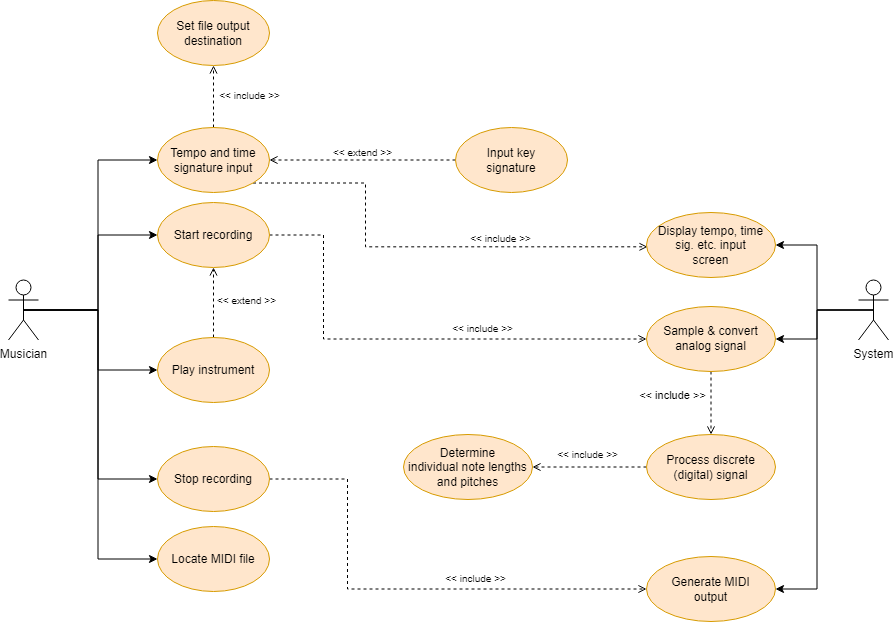

The diagram above was exported from draw.io. Its source (the exported page's mxGraphModel, read from the mxfile embedded in the PNG):
<mxGraphModel dx="1161" dy="1807" grid="0" gridSize="10" guides="1" tooltips="1" connect="1" arrows="1" fold="1" page="1" pageScale="1" pageWidth="827" pageHeight="1169" math="0" shadow="0">
  <root>
    <mxCell id="0" />
    <mxCell id="1" parent="0" />
    <mxCell id="tXxz-nxpBvxrVTTeE6KB-11" style="edgeStyle=orthogonalEdgeStyle;rounded=0;orthogonalLoop=1;jettySize=auto;html=1;exitX=0.5;exitY=0.5;exitDx=0;exitDy=0;exitPerimeter=0;entryX=0;entryY=0.5;entryDx=0;entryDy=0;" parent="1" source="tXxz-nxpBvxrVTTeE6KB-1" target="tXxz-nxpBvxrVTTeE6KB-7" edge="1">
      <mxGeometry relative="1" as="geometry" />
    </mxCell>
    <mxCell id="tXxz-nxpBvxrVTTeE6KB-12" style="edgeStyle=orthogonalEdgeStyle;rounded=0;orthogonalLoop=1;jettySize=auto;html=1;exitX=0.5;exitY=0.5;exitDx=0;exitDy=0;exitPerimeter=0;entryX=0;entryY=0.5;entryDx=0;entryDy=0;" parent="1" source="tXxz-nxpBvxrVTTeE6KB-1" target="tXxz-nxpBvxrVTTeE6KB-4" edge="1">
      <mxGeometry relative="1" as="geometry" />
    </mxCell>
    <mxCell id="tXxz-nxpBvxrVTTeE6KB-13" style="edgeStyle=orthogonalEdgeStyle;rounded=0;orthogonalLoop=1;jettySize=auto;html=1;exitX=0.5;exitY=0.5;exitDx=0;exitDy=0;exitPerimeter=0;entryX=0;entryY=0.5;entryDx=0;entryDy=0;" parent="1" source="tXxz-nxpBvxrVTTeE6KB-1" target="tXxz-nxpBvxrVTTeE6KB-5" edge="1">
      <mxGeometry relative="1" as="geometry" />
    </mxCell>
    <mxCell id="tXxz-nxpBvxrVTTeE6KB-14" style="edgeStyle=orthogonalEdgeStyle;rounded=0;orthogonalLoop=1;jettySize=auto;html=1;exitX=0.5;exitY=0.5;exitDx=0;exitDy=0;exitPerimeter=0;entryX=0;entryY=0.5;entryDx=0;entryDy=0;" parent="1" source="tXxz-nxpBvxrVTTeE6KB-1" target="tXxz-nxpBvxrVTTeE6KB-6" edge="1">
      <mxGeometry relative="1" as="geometry" />
    </mxCell>
    <mxCell id="tXxz-nxpBvxrVTTeE6KB-15" style="edgeStyle=orthogonalEdgeStyle;rounded=0;orthogonalLoop=1;jettySize=auto;html=1;exitX=0.5;exitY=0.5;exitDx=0;exitDy=0;exitPerimeter=0;entryX=0;entryY=0.5;entryDx=0;entryDy=0;" parent="1" source="tXxz-nxpBvxrVTTeE6KB-1" target="tXxz-nxpBvxrVTTeE6KB-8" edge="1">
      <mxGeometry relative="1" as="geometry" />
    </mxCell>
    <mxCell id="tXxz-nxpBvxrVTTeE6KB-1" value="Musician" style="shape=umlActor;verticalLabelPosition=bottom;verticalAlign=top;html=1;outlineConnect=0;" parent="1" vertex="1">
      <mxGeometry x="93" y="160.5" width="30" height="60" as="geometry" />
    </mxCell>
    <mxCell id="tXxz-nxpBvxrVTTeE6KB-41" value="&lt;font style=&quot;font-size: 10px;&quot;&gt;&amp;lt;&amp;lt; include &amp;gt;&amp;gt;&lt;/font&gt;" style="edgeStyle=orthogonalEdgeStyle;rounded=0;orthogonalLoop=1;jettySize=auto;html=1;entryX=0;entryY=0.5;entryDx=0;entryDy=0;dashed=1;endArrow=open;endFill=0;" parent="1" source="tXxz-nxpBvxrVTTeE6KB-4" target="tXxz-nxpBvxrVTTeE6KB-28" edge="1">
      <mxGeometry x="0.3181" y="10" relative="1" as="geometry">
        <Array as="points">
          <mxPoint x="408" y="116" />
          <mxPoint x="408" y="220" />
        </Array>
        <mxPoint y="-1" as="offset" />
      </mxGeometry>
    </mxCell>
    <mxCell id="tXxz-nxpBvxrVTTeE6KB-4" value="Start recording" style="ellipse;whiteSpace=wrap;html=1;fillColor=#ffe6cc;strokeColor=#d79b00;" parent="1" vertex="1">
      <mxGeometry x="242" y="83" width="112" height="65" as="geometry" />
    </mxCell>
    <mxCell id="tXxz-nxpBvxrVTTeE6KB-34" value="&lt;font style=&quot;font-size: 10px;&quot;&gt;&amp;lt;&amp;lt; extend &amp;gt;&amp;gt;&lt;/font&gt;" style="edgeStyle=orthogonalEdgeStyle;rounded=0;orthogonalLoop=1;jettySize=auto;html=1;entryX=0.5;entryY=1;entryDx=0;entryDy=0;dashed=1;endArrow=open;endFill=0;" parent="1" source="tXxz-nxpBvxrVTTeE6KB-5" target="tXxz-nxpBvxrVTTeE6KB-4" edge="1">
      <mxGeometry x="0.0571" y="-33" relative="1" as="geometry">
        <mxPoint as="offset" />
      </mxGeometry>
    </mxCell>
    <mxCell id="tXxz-nxpBvxrVTTeE6KB-5" value="Play instrument" style="ellipse;whiteSpace=wrap;html=1;fillColor=#ffe6cc;strokeColor=#d79b00;" parent="1" vertex="1">
      <mxGeometry x="242" y="218" width="112" height="65" as="geometry" />
    </mxCell>
    <mxCell id="tXxz-nxpBvxrVTTeE6KB-39" value="&lt;font style=&quot;font-size: 10px;&quot;&gt;&amp;lt;&amp;lt; include &amp;gt;&amp;gt;&lt;/font&gt;" style="edgeStyle=orthogonalEdgeStyle;rounded=0;orthogonalLoop=1;jettySize=auto;html=1;entryX=0;entryY=0.5;entryDx=0;entryDy=0;dashed=1;endArrow=open;endFill=0;" parent="1" source="tXxz-nxpBvxrVTTeE6KB-6" target="tXxz-nxpBvxrVTTeE6KB-32" edge="1">
      <mxGeometry x="0.2977" y="11" relative="1" as="geometry">
        <Array as="points">
          <mxPoint x="432" y="360" />
          <mxPoint x="432" y="470" />
        </Array>
        <mxPoint as="offset" />
      </mxGeometry>
    </mxCell>
    <mxCell id="tXxz-nxpBvxrVTTeE6KB-6" value="Stop recording" style="ellipse;whiteSpace=wrap;html=1;fillColor=#ffe6cc;strokeColor=#d79b00;" parent="1" vertex="1">
      <mxGeometry x="242" y="327" width="112" height="65" as="geometry" />
    </mxCell>
    <mxCell id="tXxz-nxpBvxrVTTeE6KB-24" value="&lt;font style=&quot;font-size: 10px;&quot;&gt;&amp;lt;&amp;lt; include &amp;gt;&amp;gt;&lt;/font&gt;" style="edgeStyle=orthogonalEdgeStyle;rounded=0;orthogonalLoop=1;jettySize=auto;html=1;exitX=1;exitY=1;exitDx=0;exitDy=0;entryX=0.008;entryY=0.528;entryDx=0;entryDy=0;dashed=1;endArrow=open;endFill=0;entryPerimeter=0;" parent="1" source="tXxz-nxpBvxrVTTeE6KB-7" target="tXxz-nxpBvxrVTTeE6KB-20" edge="1">
      <mxGeometry x="0.3572" y="8" relative="1" as="geometry">
        <Array as="points">
          <mxPoint x="450" y="63" />
          <mxPoint x="450" y="127" />
        </Array>
        <mxPoint as="offset" />
      </mxGeometry>
    </mxCell>
    <mxCell id="tXxz-nxpBvxrVTTeE6KB-27" value="&lt;font style=&quot;font-size: 10px;&quot;&gt;&amp;lt;&amp;lt; include &amp;gt;&amp;gt;&lt;/font&gt;" style="edgeStyle=orthogonalEdgeStyle;rounded=0;orthogonalLoop=1;jettySize=auto;html=1;entryX=0.5;entryY=1;entryDx=0;entryDy=0;dashed=1;endArrow=open;endFill=0;" parent="1" source="tXxz-nxpBvxrVTTeE6KB-7" target="tXxz-nxpBvxrVTTeE6KB-26" edge="1">
      <mxGeometry x="0.0323" y="-36" relative="1" as="geometry">
        <mxPoint as="offset" />
      </mxGeometry>
    </mxCell>
    <mxCell id="tXxz-nxpBvxrVTTeE6KB-7" value="Tempo and time&lt;br&gt;signature input" style="ellipse;whiteSpace=wrap;html=1;fillColor=#ffe6cc;strokeColor=#d79b00;" parent="1" vertex="1">
      <mxGeometry x="242" y="8" width="112" height="65" as="geometry" />
    </mxCell>
    <mxCell id="tXxz-nxpBvxrVTTeE6KB-8" value="Locate MIDI file" style="ellipse;whiteSpace=wrap;html=1;fillColor=#ffe6cc;strokeColor=#d79b00;" parent="1" vertex="1">
      <mxGeometry x="242" y="407" width="112" height="65" as="geometry" />
    </mxCell>
    <mxCell id="tXxz-nxpBvxrVTTeE6KB-16" value="&lt;font style=&quot;font-size: 10px;&quot;&gt;&amp;lt;&amp;lt; extend &amp;gt;&amp;gt;&lt;/font&gt;" style="edgeStyle=orthogonalEdgeStyle;rounded=0;orthogonalLoop=1;jettySize=auto;html=1;entryX=1;entryY=0.5;entryDx=0;entryDy=0;dashed=1;endArrow=open;endFill=0;" parent="1" source="tXxz-nxpBvxrVTTeE6KB-10" target="tXxz-nxpBvxrVTTeE6KB-7" edge="1">
      <mxGeometry y="-8" relative="1" as="geometry">
        <mxPoint as="offset" />
      </mxGeometry>
    </mxCell>
    <mxCell id="tXxz-nxpBvxrVTTeE6KB-10" value="Input key&lt;br&gt;signature" style="ellipse;whiteSpace=wrap;html=1;fillColor=#ffe6cc;strokeColor=#d79b00;" parent="1" vertex="1">
      <mxGeometry x="540" y="8" width="112" height="65" as="geometry" />
    </mxCell>
    <mxCell id="tXxz-nxpBvxrVTTeE6KB-21" style="edgeStyle=orthogonalEdgeStyle;rounded=0;orthogonalLoop=1;jettySize=auto;html=1;exitX=0.5;exitY=0.5;exitDx=0;exitDy=0;exitPerimeter=0;entryX=1;entryY=0.5;entryDx=0;entryDy=0;" parent="1" source="tXxz-nxpBvxrVTTeE6KB-17" target="tXxz-nxpBvxrVTTeE6KB-20" edge="1">
      <mxGeometry relative="1" as="geometry" />
    </mxCell>
    <mxCell id="tXxz-nxpBvxrVTTeE6KB-31" style="edgeStyle=orthogonalEdgeStyle;rounded=0;orthogonalLoop=1;jettySize=auto;html=1;exitX=0.5;exitY=0.5;exitDx=0;exitDy=0;exitPerimeter=0;entryX=1;entryY=0.5;entryDx=0;entryDy=0;" parent="1" source="tXxz-nxpBvxrVTTeE6KB-17" target="tXxz-nxpBvxrVTTeE6KB-28" edge="1">
      <mxGeometry relative="1" as="geometry" />
    </mxCell>
    <mxCell id="tXxz-nxpBvxrVTTeE6KB-40" style="edgeStyle=orthogonalEdgeStyle;rounded=0;orthogonalLoop=1;jettySize=auto;html=1;exitX=0.5;exitY=0.5;exitDx=0;exitDy=0;exitPerimeter=0;entryX=1;entryY=0.5;entryDx=0;entryDy=0;" parent="1" source="tXxz-nxpBvxrVTTeE6KB-17" target="tXxz-nxpBvxrVTTeE6KB-32" edge="1">
      <mxGeometry relative="1" as="geometry" />
    </mxCell>
    <mxCell id="tXxz-nxpBvxrVTTeE6KB-17" value="System" style="shape=umlActor;verticalLabelPosition=bottom;verticalAlign=top;html=1;outlineConnect=0;" parent="1" vertex="1">
      <mxGeometry x="943" y="160.5" width="30" height="60" as="geometry" />
    </mxCell>
    <mxCell id="tXxz-nxpBvxrVTTeE6KB-20" value="Display tempo, time&lt;br&gt;sig. etc. input&lt;br&gt;screen" style="ellipse;whiteSpace=wrap;html=1;fillColor=#ffe6cc;strokeColor=#d79b00;" parent="1" vertex="1">
      <mxGeometry x="731" y="93" width="129" height="65" as="geometry" />
    </mxCell>
    <mxCell id="tXxz-nxpBvxrVTTeE6KB-26" value="Set file output&lt;br&gt;destination" style="ellipse;whiteSpace=wrap;html=1;fillColor=#ffe6cc;strokeColor=#d79b00;" parent="1" vertex="1">
      <mxGeometry x="242" y="-119" width="112" height="65" as="geometry" />
    </mxCell>
    <mxCell id="tXxz-nxpBvxrVTTeE6KB-43" value="&amp;lt;&amp;lt; include &amp;gt;&amp;gt;" style="edgeStyle=orthogonalEdgeStyle;rounded=0;orthogonalLoop=1;jettySize=auto;html=1;entryX=0.5;entryY=0;entryDx=0;entryDy=0;dashed=1;endArrow=open;endFill=0;" parent="1" source="tXxz-nxpBvxrVTTeE6KB-28" target="tXxz-nxpBvxrVTTeE6KB-30" edge="1">
      <mxGeometry x="-0.2381" y="-39" relative="1" as="geometry">
        <mxPoint as="offset" />
      </mxGeometry>
    </mxCell>
    <mxCell id="tXxz-nxpBvxrVTTeE6KB-28" value="Sample &amp;amp; convert analog signal" style="ellipse;whiteSpace=wrap;html=1;fillColor=#ffe6cc;strokeColor=#d79b00;" parent="1" vertex="1">
      <mxGeometry x="731" y="187" width="129" height="65" as="geometry" />
    </mxCell>
    <mxCell id="tXxz-nxpBvxrVTTeE6KB-29" value="Determine&lt;br&gt;individual note lengths and pitches" style="ellipse;whiteSpace=wrap;html=1;fillColor=#ffe6cc;strokeColor=#d79b00;" parent="1" vertex="1">
      <mxGeometry x="488" y="315" width="129" height="65" as="geometry" />
    </mxCell>
    <mxCell id="tXxz-nxpBvxrVTTeE6KB-35" value="&lt;font style=&quot;font-size: 10px;&quot;&gt;&amp;lt;&amp;lt; include &amp;gt;&amp;gt;&lt;/font&gt;" style="edgeStyle=orthogonalEdgeStyle;rounded=0;orthogonalLoop=1;jettySize=auto;html=1;entryX=1;entryY=0.5;entryDx=0;entryDy=0;dashed=1;endArrow=open;endFill=0;" parent="1" source="tXxz-nxpBvxrVTTeE6KB-30" target="tXxz-nxpBvxrVTTeE6KB-29" edge="1">
      <mxGeometry x="0.0351" y="-13" relative="1" as="geometry">
        <mxPoint as="offset" />
      </mxGeometry>
    </mxCell>
    <mxCell id="tXxz-nxpBvxrVTTeE6KB-30" value="Process discrete (digital) signal" style="ellipse;whiteSpace=wrap;html=1;fillColor=#ffe6cc;strokeColor=#d79b00;" parent="1" vertex="1">
      <mxGeometry x="731" y="315" width="129" height="65" as="geometry" />
    </mxCell>
    <mxCell id="tXxz-nxpBvxrVTTeE6KB-32" value="Generate MIDI&lt;br&gt;output" style="ellipse;whiteSpace=wrap;html=1;fillColor=#ffe6cc;strokeColor=#d79b00;" parent="1" vertex="1">
      <mxGeometry x="731" y="437" width="129" height="65" as="geometry" />
    </mxCell>
  </root>
</mxGraphModel>